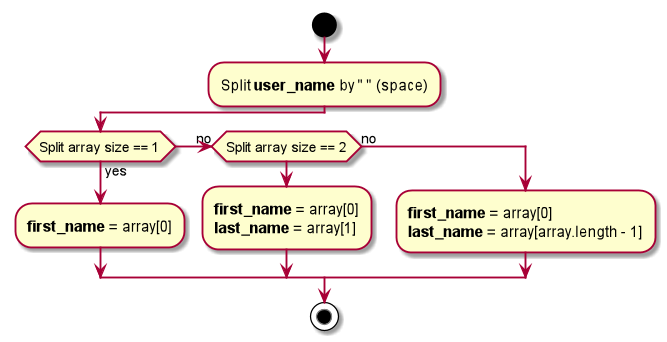

The diagram above was rendered by PlantUML. Its source (embedded in the PNG):
@startuml
skinparam linetype ortho

start
:Split **user_name** by " " (space);

if (Split array size == 1) then (yes)
    :**first_name** = array[0];

(no) elseif (Split array size == 2)
    :**first_name** = array[0]\n**last_name** = array[1];

else (no)
    :**first_name** = array[0]\n**last_name** = array[array.length - 1];

endif

stop

@enduml